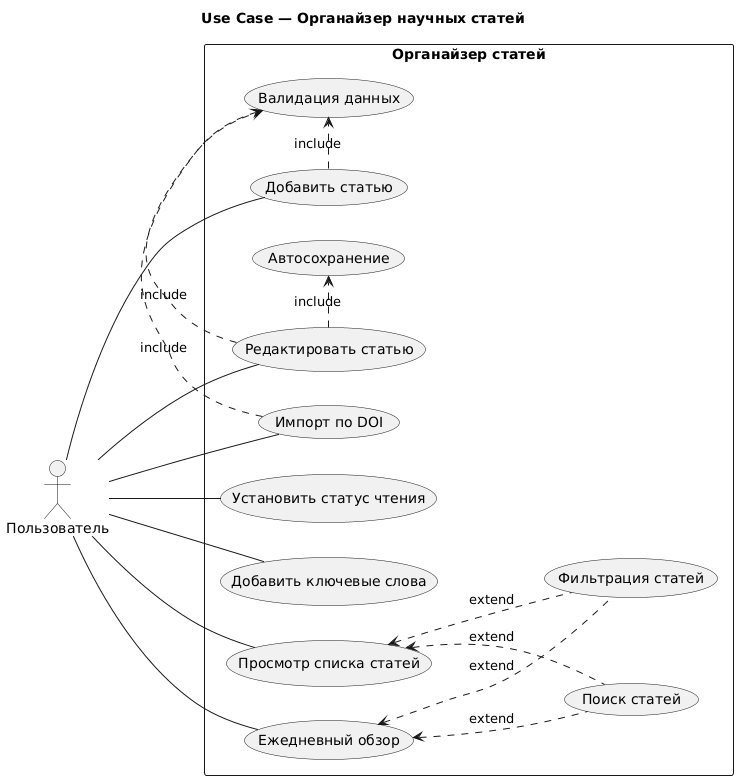

The diagram above was rendered by PlantUML. Its source (embedded in the PNG):
@startuml
left to right direction
title Use Case — Органайзер научных статей

actor "Пользователь" as User

rectangle "Органайзер статей" {
  usecase "Добавить статью" as AddArticle
  usecase "Импорт по DOI" as ImportDOI
  usecase "Редактировать статью" as EditArticle
  usecase "Установить статус чтения" as SetStatus
  usecase "Добавить ключевые слова" as AddKeywords
  usecase "Поиск статей" as SearchArticles
  usecase "Фильтрация статей" as FilterArticles
  usecase "Просмотр списка статей" as ViewArticles
  usecase "Ежедневный обзор" as DailyOverview
  usecase "Валидация данных" as ValidateData
  usecase "Автосохранение" as AutoSave
}

' include: обязательные подшаги
AddArticle .> ValidateData : include
EditArticle .> ValidateData : include
EditArticle .> AutoSave    : include
ImportDOI  .> ValidateData : include

' extend: дополнительные функции, расширяющие основную
ViewArticles <.. SearchArticles  : extend
ViewArticles <.. FilterArticles  : extend
DailyOverview <.. SearchArticles : extend
DailyOverview <.. FilterArticles : extend

' Ассоциации актёра
User -- AddArticle
User -- ImportDOI
User -- EditArticle
User -- SetStatus
User -- AddKeywords
User -- ViewArticles
User -- DailyOverview
@enduml